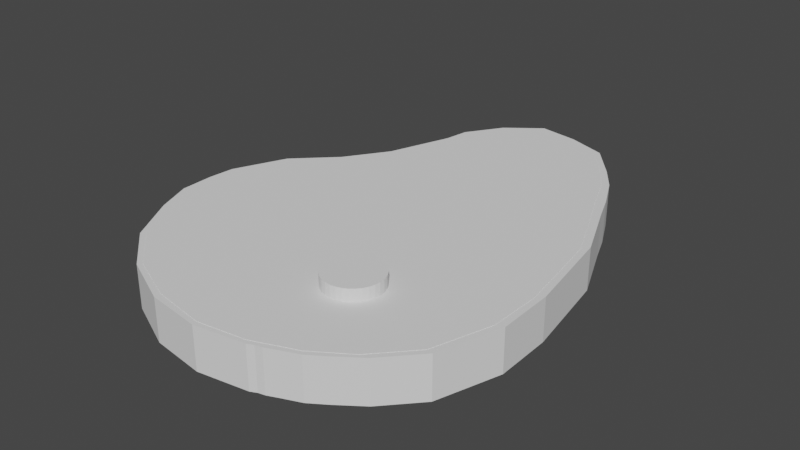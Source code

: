 # Source: steak.blend  (saved by Blender 3.4.6; exported with 4.5.12 LTS)
import bpy
from mathutils import Matrix  # noqa: F401  (used for matrix-valued properties, if any)

bpy.ops.wm.read_factory_settings(use_empty=True)
scene = bpy.context.scene
scene.name = 'Scene'

# ---- collections
col_collection = bpy.data.collections.new('Collection'); scene.collection.children.link(col_collection)

# ---- world
world_world = bpy.data.worlds.new('World'); scene.world = world_world
world_world.use_nodes = True; world_world.node_tree.nodes.clear()
_N = world_world.node_tree.nodes; _L = world_world.node_tree.links
n0 = _N.new('ShaderNodeOutputWorld'); n0.name = 'World Output'; n0.location = (300, 300)
n1 = _N.new('ShaderNodeBackground'); n1.name = 'Background'; n1.location = (10, 300)
n1.inputs[0].default_value = (0.05088, 0.05088, 0.05088, 1.0)
_L.new(n1.outputs[0], n0.inputs[0])
n0.is_active_output = True
world_world.color = (0.05088, 0.05088, 0.05088)
world_world.use_sun_shadow = False
world_world.sun_shadow_jitter_overblur = 0.0

# ---- meshes
me_x = bpy.data.meshes.new('Окружность')
me_x.from_pydata([(-0.1709, 0.9817, 0.0), (-0.1951, 0.9808, 0.0), (-0.2973, 0.9086, 0.0), (-0.3756, 0.7949, 0.0), (-0.4081, 0.6674, 0.0), (-0.4806, 0.464, 0.0), (-0.5791, 0.3156, 0.0), (-0.7062, 0.192, 0.0), (-0.7834, 0.03356, 0.0), (-0.7916, -0.1585, 0.0), (-0.7439, -0.2912, 0.0), (-0.6606, -0.4427, 0.0), (-0.5088, -0.5759, 0.0), (-0.345, -0.6484, 0.0), (-0.163, -0.6798, 0.0), (-0.002876, -0.6574, 0.0), (0.1403, -0.6034, 0.0), (0.2592, -0.5262, 0.0), (0.3735, -0.4022, 0.0), (0.4366, -0.203, 0.0), (0.4386, -0.02673, 0.0), (0.4074, 0.1736, 0.0), (0.3869, 0.2946, 0.0), (0.3218, 0.4456, 0.0), (0.2678, 0.5675, 0.0), (0.2089, 0.7107, 0.0), (0.1672, 0.7763, 0.0), (0.1206, 0.8393, 0.0), (0.05419, 0.9176, 0.0), (-0.03633, 0.9535, 0.0), (-0.06887, 0.9635, 0.0), (-0.1222, 0.9716, 0.0), (-0.1709, 0.9817, 0.1007), (-0.1951, 0.9808, 0.1007), (-0.2973, 0.9086, 0.1007), (-0.3756, 0.7949, 0.1007), (-0.4081, 0.6674, 0.1007), (-0.4806, 0.464, 0.1007), (-0.5791, 0.3156, 0.1007), (-0.7062, 0.192, 0.1007), (-0.7834, 0.03356, 0.1007), (-0.7916, -0.1585, 0.1007), (-0.7439, -0.2912, 0.1007), (-0.6606, -0.4427, 0.1007), (-0.5088, -0.5759, 0.1007), (-0.345, -0.6484, 0.1007), (-0.163, -0.6798, 0.1007), (-0.002876, -0.6574, 0.1007), (0.1403, -0.6034, 0.1007), (0.2592, -0.5262, 0.1007), (0.3735, -0.4022, 0.1007), (0.4366, -0.203, 0.1007), (0.4386, -0.02673, 0.1007), (0.4074, 0.1736, 0.1007), (0.3869, 0.2946, 0.1007), (0.3218, 0.4456, 0.1007), (0.2678, 0.5675, 0.1007), (0.2089, 0.7107, 0.1007), (0.1672, 0.7763, 0.1007), (0.1206, 0.8393, 0.1007), (0.05419, 0.9176, 0.1007), (-0.03633, 0.9535, 0.1007), (-0.06887, 0.9635, 0.1007), (-0.1222, 0.9716, 0.1007)], [], [(1, 0, 31, 30, 29, 28, 27, 26, 25, 24, 23, 22, 21, 20, 19, 18, 17, 16, 15, 14, 13, 12, 11, 10, 9, 8, 7, 6, 5, 4, 3, 2), (33, 34, 35, 36, 37, 38, 39, 40, 41, 42, 43, 44, 45, 46, 47, 48, 49, 50, 51, 52, 53, 54, 55, 56, 57, 58, 59, 60, 61, 62, 63, 32), (14, 15, 47, 46), (1, 2, 34, 33), (28, 29, 61, 60), (15, 16, 48, 47), (2, 3, 35, 34), (29, 30, 62, 61), (16, 17, 49, 48), (3, 4, 36, 35), (30, 31, 63, 62), (17, 18, 50, 49), (4, 5, 37, 36), (31, 0, 32, 63), (18, 19, 51, 50), (5, 6, 38, 37), (19, 20, 52, 51), (6, 7, 39, 38), (20, 21, 53, 52), (7, 8, 40, 39), (21, 22, 54, 53), (8, 9, 41, 40), (22, 23, 55, 54), (9, 10, 42, 41), (23, 24, 56, 55), (10, 11, 43, 42), (24, 25, 57, 56), (11, 12, 44, 43), (25, 26, 58, 57), (12, 13, 45, 44), (26, 27, 59, 58), (13, 14, 46, 45), (0, 1, 33, 32), (27, 28, 60, 59)])
_uv = me_x.uv_layers.new(name='UVКарта')
_uv.uv.foreach_set('vector', [0.0, 0.0, 0.0, 0.0, 0.0, 0.0, 0.0, 0.0, 0.0, 0.0, 0.0, 0.0, 0.0, 0.0, 0.0, 0.0, 0.0, 0.0, 0.0, 0.0, 0.0, 0.0, 0.0, 0.0, 0.0, 0.0, 0.0, 0.0, 0.0, 0.0, 0.0, 0.0, 0.0, 0.0, 0.0, 0.0, 0.0, 0.0, 0.0, 0.0, 0.0, 0.0, 0.0, 0.0, 0.0, 0.0, 0.0, 0.0, 0.0, 0.0, 0.0, 0.0, 0.0, 0.0, 0.0, 0.0, 0.0, 0.0, 0.0, 0.0, 0.0, 0.0, 0.0, 0.0, 0.0, 0.0, 0.0, 0.0, 0.0, 0.0, 0.0, 0.0, 0.0, 0.0, 0.0, 0.0, 0.0, 0.0, 0.0, 0.0, 0.0, 0.0, 0.0, 0.0, 0.0, 0.0, 0.0, 0.0, 0.0, 0.0, 0.0, 0.0, 0.0, 0.0, 0.0, 0.0, 0.0, 0.0, 0.0, 0.0, 0.0, 0.0, 0.0, 0.0, 0.0, 0.0, 0.0, 0.0, 0.0, 0.0, 0.0, 0.0, 0.0, 0.0, 0.0, 0.0, 0.0, 0.0, 0.0, 0.0, 0.0, 0.0, 0.0, 0.0, 0.0, 0.0, 0.0, 0.0, 0.0, 0.0, 0.0, 0.0, 0.0, 0.0, 0.0, 0.0, 0.0, 0.0, 0.0, 0.0, 0.0, 0.0, 0.0, 0.0, 0.0, 0.0, 0.0, 0.0, 0.0, 0.0, 0.0, 0.0, 0.0, 0.0, 0.0, 0.0, 0.0, 0.0, 0.0, 0.0, 0.0, 0.0, 0.0, 0.0, 0.0, 0.0, 0.0, 0.0, 0.0, 0.0, 0.0, 0.0, 0.0, 0.0, 0.0, 0.0, 0.0, 0.0, 0.0, 0.0, 0.0, 0.0, 0.0, 0.0, 0.0, 0.0, 0.0, 0.0, 0.0, 0.0, 0.0, 0.0, 0.0, 0.0, 0.0, 0.0, 0.0, 0.0, 0.0, 0.0, 0.0, 0.0, 0.0, 0.0, 0.0, 0.0, 0.0, 0.0, 0.0, 0.0, 0.0, 0.0, 0.0, 0.0, 0.0, 0.0, 0.0, 0.0, 0.0, 0.0, 0.0, 0.0, 0.0, 0.0, 0.0, 0.0, 0.0, 0.0, 0.0, 0.0, 0.0, 0.0, 0.0, 0.0, 0.0, 0.0, 0.0, 0.0, 0.0, 0.0, 0.0, 0.0, 0.0, 0.0, 0.0, 0.0, 0.0, 0.0, 0.0, 0.0, 0.0, 0.0, 0.0, 0.0, 0.0, 0.0, 0.0, 0.0, 0.0, 0.0, 0.0, 0.0, 0.0, 0.0, 0.0, 0.0, 0.0, 0.0, 0.0, 0.0, 0.0, 0.0, 0.0, 0.0, 0.0, 0.0, 0.0, 0.0, 0.0, 0.0, 0.0, 0.0, 0.0, 0.0, 0.0, 0.0, 0.0, 0.0, 0.0, 0.0, 0.0, 0.0, 0.0, 0.0, 0.0, 0.0, 0.0, 0.0, 0.0, 0.0, 0.0, 0.0, 0.0, 0.0, 0.0, 0.0, 0.0, 0.0, 0.0, 0.0, 0.0, 0.0, 0.0, 0.0, 0.0, 0.0, 0.0, 0.0, 0.0, 0.0, 0.0, 0.0, 0.0, 0.0, 0.0, 0.0, 0.0, 0.0, 0.0, 0.0, 0.0, 0.0, 0.0, 0.0, 0.0, 0.0, 0.0, 0.0, 0.0, 0.0, 0.0, 0.0, 0.0, 0.0, 0.0, 0.0, 0.0, 0.0, 0.0, 0.0, 0.0, 0.0, 0.0, 0.0, 0.0, 0.0, 0.0, 0.0, 0.0, 0.0, 0.0, 0.0, 0.0, 0.0, 0.0, 0.0, 0.0, 0.0, 0.0, 0.0, 0.0, 0.0, 0.0, 0.0, 0.0, 0.0, 0.0, 0.0, 0.0, 0.0, 0.0, 0.0, 0.0, 0.0])
me_x.update()
me_001 = bpy.data.meshes.new('Окружность.001')
me_001.from_pydata([(1.375e-09, 0.06274, 0.0), (-0.01224, 0.06153, 0.0), (-0.02401, 0.05796, 0.0), (-0.03486, 0.05216, 0.0), (-0.04436, 0.04436, 0.0), (-0.05216, 0.03486, 0.0), (-0.05796, 0.02401, 0.0), (-0.06153, 0.01224, 0.0), (-0.06274, 7.798e-09, 0.0), (-0.06153, -0.01224, 0.0), (-0.05796, -0.02401, 0.0), (-0.05216, -0.03486, 0.0), (-0.04436, -0.04436, 0.0), (-0.03486, -0.05216, 0.0), (-0.02401, -0.05796, 0.0), (-0.01224, -0.06153, 0.0), (1.375e-09, -0.06274, 0.0), (0.01224, -0.06153, 0.0), (0.02401, -0.05796, 0.0), (0.03486, -0.05216, 0.0), (0.04436, -0.04436, 0.0), (0.05216, -0.03486, 0.0), (0.05796, -0.02401, 0.0), (0.06153, -0.01224, 0.0), (0.06274, 7.798e-09, 0.0), (0.06153, 0.01224, 0.0), (0.05796, 0.02401, 0.0), (0.05216, 0.03486, 0.0), (0.04436, 0.04436, 0.0), (0.03486, 0.05216, 0.0), (0.02401, 0.05796, 0.0), (0.01224, 0.06153, 0.0), (1.375e-09, 0.06274, 0.1129), (-0.01224, 0.06153, 0.1129), (-0.02401, 0.05796, 0.1129), (-0.03486, 0.05216, 0.1129), (-0.04436, 0.04436, 0.1129), (-0.05216, 0.03486, 0.1129), (-0.05796, 0.02401, 0.1129), (-0.06153, 0.01224, 0.1129), (-0.06274, 7.798e-09, 0.1129), (-0.06153, -0.01224, 0.1129), (-0.05796, -0.02401, 0.1129), (-0.05216, -0.03486, 0.1129), (-0.04436, -0.04436, 0.1129), (-0.03486, -0.05216, 0.1129), (-0.02401, -0.05796, 0.1129), (-0.01224, -0.06153, 0.1129), (1.375e-09, -0.06274, 0.1129), (0.01224, -0.06153, 0.1129), (0.02401, -0.05796, 0.1129), (0.03486, -0.05216, 0.1129), (0.04436, -0.04436, 0.1129), (0.05216, -0.03486, 0.1129), (0.05796, -0.02401, 0.1129), (0.06153, -0.01224, 0.1129), (0.06274, 7.798e-09, 0.1129), (0.06153, 0.01224, 0.1129), (0.05796, 0.02401, 0.1129), (0.05216, 0.03486, 0.1129), (0.04436, 0.04436, 0.1129), (0.03486, 0.05216, 0.1129), (0.02401, 0.05796, 0.1129), (0.01224, 0.06153, 0.1129)], [], [(1, 0, 31, 30, 29, 28, 27, 26, 25, 24, 23, 22, 21, 20, 19, 18, 17, 16, 15, 14, 13, 12, 11, 10, 9, 8, 7, 6, 5, 4, 3, 2), (33, 34, 35, 36, 37, 38, 39, 40, 41, 42, 43, 44, 45, 46, 47, 48, 49, 50, 51, 52, 53, 54, 55, 56, 57, 58, 59, 60, 61, 62, 63, 32), (23, 24, 56, 55), (10, 11, 43, 42), (24, 25, 57, 56), (11, 12, 44, 43), (25, 26, 58, 57), (12, 13, 45, 44), (26, 27, 59, 58), (13, 14, 46, 45), (0, 1, 33, 32), (27, 28, 60, 59), (14, 15, 47, 46), (1, 2, 34, 33), (28, 29, 61, 60), (15, 16, 48, 47), (2, 3, 35, 34), (29, 30, 62, 61), (16, 17, 49, 48), (3, 4, 36, 35), (30, 31, 63, 62), (17, 18, 50, 49), (4, 5, 37, 36), (31, 0, 32, 63), (18, 19, 51, 50), (5, 6, 38, 37), (19, 20, 52, 51), (6, 7, 39, 38), (20, 21, 53, 52), (7, 8, 40, 39), (21, 22, 54, 53), (8, 9, 41, 40), (22, 23, 55, 54), (9, 10, 42, 41)])
_uv = me_001.uv_layers.new(name='UVКарта')
_uv.uv.foreach_set('vector', [0.0, 0.0, 0.0, 0.0, 0.0, 0.0, 0.0, 0.0, 0.0, 0.0, 0.0, 0.0, 0.0, 0.0, 0.0, 0.0, 0.0, 0.0, 0.0, 0.0, 0.0, 0.0, 0.0, 0.0, 0.0, 0.0, 0.0, 0.0, 0.0, 0.0, 0.0, 0.0, 0.0, 0.0, 0.0, 0.0, 0.0, 0.0, 0.0, 0.0, 0.0, 0.0, 0.0, 0.0, 0.0, 0.0, 0.0, 0.0, 0.0, 0.0, 0.0, 0.0, 0.0, 0.0, 0.0, 0.0, 0.0, 0.0, 0.0, 0.0, 0.0, 0.0, 0.0, 0.0, 0.0, 0.0, 0.0, 0.0, 0.0, 0.0, 0.0, 0.0, 0.0, 0.0, 0.0, 0.0, 0.0, 0.0, 0.0, 0.0, 0.0, 0.0, 0.0, 0.0, 0.0, 0.0, 0.0, 0.0, 0.0, 0.0, 0.0, 0.0, 0.0, 0.0, 0.0, 0.0, 0.0, 0.0, 0.0, 0.0, 0.0, 0.0, 0.0, 0.0, 0.0, 0.0, 0.0, 0.0, 0.0, 0.0, 0.0, 0.0, 0.0, 0.0, 0.0, 0.0, 0.0, 0.0, 0.0, 0.0, 0.0, 0.0, 0.0, 0.0, 0.0, 0.0, 0.0, 0.0, 0.0, 0.0, 0.0, 0.0, 0.0, 0.0, 0.0, 0.0, 0.0, 0.0, 0.0, 0.0, 0.0, 0.0, 0.0, 0.0, 0.0, 0.0, 0.0, 0.0, 0.0, 0.0, 0.0, 0.0, 0.0, 0.0, 0.0, 0.0, 0.0, 0.0, 0.0, 0.0, 0.0, 0.0, 0.0, 0.0, 0.0, 0.0, 0.0, 0.0, 0.0, 0.0, 0.0, 0.0, 0.0, 0.0, 0.0, 0.0, 0.0, 0.0, 0.0, 0.0, 0.0, 0.0, 0.0, 0.0, 0.0, 0.0, 0.0, 0.0, 0.0, 0.0, 0.0, 0.0, 0.0, 0.0, 0.0, 0.0, 0.0, 0.0, 0.0, 0.0, 0.0, 0.0, 0.0, 0.0, 0.0, 0.0, 0.0, 0.0, 0.0, 0.0, 0.0, 0.0, 0.0, 0.0, 0.0, 0.0, 0.0, 0.0, 0.0, 0.0, 0.0, 0.0, 0.0, 0.0, 0.0, 0.0, 0.0, 0.0, 0.0, 0.0, 0.0, 0.0, 0.0, 0.0, 0.0, 0.0, 0.0, 0.0, 0.0, 0.0, 0.0, 0.0, 0.0, 0.0, 0.0, 0.0, 0.0, 0.0, 0.0, 0.0, 0.0, 0.0, 0.0, 0.0, 0.0, 0.0, 0.0, 0.0, 0.0, 0.0, 0.0, 0.0, 0.0, 0.0, 0.0, 0.0, 0.0, 0.0, 0.0, 0.0, 0.0, 0.0, 0.0, 0.0, 0.0, 0.0, 0.0, 0.0, 0.0, 0.0, 0.0, 0.0, 0.0, 0.0, 0.0, 0.0, 0.0, 0.0, 0.0, 0.0, 0.0, 0.0, 0.0, 0.0, 0.0, 0.0, 0.0, 0.0, 0.0, 0.0, 0.0, 0.0, 0.0, 0.0, 0.0, 0.0, 0.0, 0.0, 0.0, 0.0, 0.0, 0.0, 0.0, 0.0, 0.0, 0.0, 0.0, 0.0, 0.0, 0.0, 0.0, 0.0, 0.0, 0.0, 0.0, 0.0, 0.0, 0.0, 0.0, 0.0, 0.0, 0.0, 0.0, 0.0, 0.0, 0.0, 0.0, 0.0, 0.0, 0.0, 0.0, 0.0, 0.0, 0.0, 0.0, 0.0, 0.0, 0.0, 0.0, 0.0, 0.0, 0.0, 0.0, 0.0, 0.0, 0.0, 0.0, 0.0, 0.0, 0.0, 0.0, 0.0, 0.0, 0.0, 0.0, 0.0, 0.0, 0.0, 0.0, 0.0, 0.0, 0.0, 0.0, 0.0, 0.0, 0.0, 0.0, 0.0, 0.0, 0.0, 0.0, 0.0, 0.0, 0.0])
me_001.update()
me_002 = bpy.data.meshes.new('Окружность.002')
me_002.from_pydata([(-0.06407, 0.9817, 0.0), (-0.2012, 1.002, 0.0), (-0.3186, 0.9117, 0.0), (-0.4, 0.7888, 0.0), (-0.4142, 0.7041, 0.0), (-0.4928, 0.4854, 0.0), (-0.5913, 0.34, 0.0), (-0.7245, 0.2103, 0.0), (-0.8047, 0.03051, 0.0), (-0.813, -0.05779, 0.0), (-0.811, -0.1722, 0.0), (-0.7643, -0.2932, 0.0), (-0.6705, -0.46, 0.0), (-0.5251, -0.5874, 0.0), (-0.3461, -0.6706, 0.0), (-0.1615, -0.697, 0.0), (0.009153, -0.6705, 0.0), (0.03033, -0.6604, 0.0), (0.05317, -0.6554, 0.0), (0.09181, -0.6393, 0.0), (0.1518, -0.6156, 0.0), (0.206, -0.58, 0.0), (0.2893, -0.52, 0.0), (0.395, -0.4056, 0.0), (0.463, -0.1922, 0.0), (0.4591, 0.002876, 0.0), (0.4052, 0.3217, 0.0), (0.3189, 0.5251, 0.0), (0.283, 0.6156, 0.0), (0.2291, 0.7277, 0.0), (0.1691, 0.814, 0.0), (0.07, 0.935, 0.0), (-0.06407, 0.9817, 0.09763), (-0.2012, 1.002, 0.09763), (-0.3186, 0.9117, 0.09763), (-0.4, 0.7888, 0.09763), (-0.4142, 0.7041, 0.09763), (-0.4928, 0.4854, 0.09763), (-0.5913, 0.34, 0.09763), (-0.7245, 0.2103, 0.09763), (-0.8047, 0.03051, 0.09763), (-0.813, -0.05779, 0.09763), (-0.811, -0.1722, 0.09763), (-0.7643, -0.2932, 0.09763), (-0.6705, -0.46, 0.09763), (-0.5251, -0.5874, 0.09763), (-0.3461, -0.6706, 0.09763), (-0.1615, -0.697, 0.09763), (0.009153, -0.6705, 0.09763), (0.03033, -0.6604, 0.09763), (0.05317, -0.6554, 0.09763), (0.09181, -0.6393, 0.09763), (0.1518, -0.6156, 0.09763), (0.206, -0.58, 0.09763), (0.2893, -0.52, 0.09763), (0.395, -0.4056, 0.09763), (0.463, -0.1922, 0.09763), (0.4591, 0.002876, 0.09763), (0.4052, 0.3217, 0.09763), (0.3189, 0.5251, 0.09763), (0.283, 0.6156, 0.09763), (0.2291, 0.7277, 0.09763), (0.1691, 0.814, 0.09763), (0.07, 0.935, 0.09763), (-0.06407, 0.9817, 0.09763), (-0.2012, 1.002, 0.09763), (-0.3186, 0.9117, 0.09763), (-0.4, 0.7888, 0.09763), (-0.4142, 0.7041, 0.09763), (-0.4928, 0.4854, 0.09763), (-0.5913, 0.34, 0.09763), (-0.7245, 0.2103, 0.09763), (-0.8047, 0.03051, 0.09763), (-0.813, -0.05779, 0.09763), (-0.811, -0.1722, 0.09763), (-0.7643, -0.2932, 0.09763), (-0.6705, -0.46, 0.09763), (-0.5251, -0.5874, 0.09763), (-0.3461, -0.6706, 0.09763), (-0.1615, -0.697, 0.09763), (0.009153, -0.6705, 0.09763), (0.03033, -0.6604, 0.09763), (0.05317, -0.6554, 0.09763), (0.09181, -0.6393, 0.09763), (0.1518, -0.6156, 0.09763), (0.206, -0.58, 0.09763), (0.2893, -0.52, 0.09763), (0.395, -0.4056, 0.09763), (0.463, -0.1922, 0.09763), (0.4591, 0.002876, 0.09763), (0.4052, 0.3217, 0.09763), (0.3189, 0.5251, 0.09763), (0.283, 0.6156, 0.09763), (0.2291, 0.7277, 0.09763), (0.1691, 0.814, 0.09763), (0.07, 0.935, 0.09763)], [], [(1, 0, 31, 30, 29, 28, 27, 26, 25, 24, 23, 22, 21, 20, 19, 18, 17, 16, 15, 14, 13, 12, 11, 10, 9, 8, 7, 6, 5, 4, 3, 2), (42, 43, 75, 74), (2, 3, 35, 34), (29, 30, 62, 61), (16, 17, 49, 48), (3, 4, 36, 35), (30, 31, 63, 62), (17, 18, 50, 49), (4, 5, 37, 36), (31, 0, 32, 63), (18, 19, 51, 50), (5, 6, 38, 37), (19, 20, 52, 51), (6, 7, 39, 38), (20, 21, 53, 52), (7, 8, 40, 39), (21, 22, 54, 53), (8, 9, 41, 40), (22, 23, 55, 54), (9, 10, 42, 41), (23, 24, 56, 55), (10, 11, 43, 42), (24, 25, 57, 56), (11, 12, 44, 43), (25, 26, 58, 57), (12, 13, 45, 44), (26, 27, 59, 58), (13, 14, 46, 45), (0, 1, 33, 32), (27, 28, 60, 59), (14, 15, 47, 46), (1, 2, 34, 33), (28, 29, 61, 60), (15, 16, 48, 47), (65, 66, 67, 68, 69, 70, 71, 72, 73, 74, 75, 76, 77, 78, 79, 80, 81, 82, 83, 84, 85, 86, 87, 88, 89, 90, 91, 92, 93, 94, 95, 64), (56, 57, 89, 88), (43, 44, 76, 75), (57, 58, 90, 89), (44, 45, 77, 76), (58, 59, 91, 90), (45, 46, 78, 77), (32, 33, 65, 64), (59, 60, 92, 91), (46, 47, 79, 78), (33, 34, 66, 65), (60, 61, 93, 92), (47, 48, 80, 79), (34, 35, 67, 66), (61, 62, 94, 93), (48, 49, 81, 80), (35, 36, 68, 67), (62, 63, 95, 94), (49, 50, 82, 81), (36, 37, 69, 68), (63, 32, 64, 95), (50, 51, 83, 82), (37, 38, 70, 69), (51, 52, 84, 83), (38, 39, 71, 70), (52, 53, 85, 84), (39, 40, 72, 71), (53, 54, 86, 85), (40, 41, 73, 72), (54, 55, 87, 86), (41, 42, 74, 73), (55, 56, 88, 87)])
_uv = me_002.uv_layers.new(name='UVКарта')
_uv.uv.foreach_set('vector', [0.0, 0.0, 0.0, 0.0, 0.0, 0.0, 0.0, 0.0, 0.0, 0.0, 0.0, 0.0, 0.0, 0.0, 0.0, 0.0, 0.0, 0.0, 0.0, 0.0, 0.0, 0.0, 0.0, 0.0, 0.0, 0.0, 0.0, 0.0, 0.0, 0.0, 0.0, 0.0, 0.0, 0.0, 0.0, 0.0, 0.0, 0.0, 0.0, 0.0, 0.0, 0.0, 0.0, 0.0, 0.0, 0.0, 0.0, 0.0, 0.0, 0.0, 0.0, 0.0, 0.0, 0.0, 0.0, 0.0, 0.0, 0.0, 0.0, 0.0, 0.0, 0.0, 0.0, 0.0, 0.0, 0.0, 0.0, 0.0, 0.0, 0.0, 0.0, 0.0, 0.0, 0.0, 0.0, 0.0, 0.0, 0.0, 0.0, 0.0, 0.0, 0.0, 0.0, 0.0, 0.0, 0.0, 0.0, 0.0, 0.0, 0.0, 0.0, 0.0, 0.0, 0.0, 0.0, 0.0, 0.0, 0.0, 0.0, 0.0, 0.0, 0.0, 0.0, 0.0, 0.0, 0.0, 0.0, 0.0, 0.0, 0.0, 0.0, 0.0, 0.0, 0.0, 0.0, 0.0, 0.0, 0.0, 0.0, 0.0, 0.0, 0.0, 0.0, 0.0, 0.0, 0.0, 0.0, 0.0, 0.0, 0.0, 0.0, 0.0, 0.0, 0.0, 0.0, 0.0, 0.0, 0.0, 0.0, 0.0, 0.0, 0.0, 0.0, 0.0, 0.0, 0.0, 0.0, 0.0, 0.0, 0.0, 0.0, 0.0, 0.0, 0.0, 0.0, 0.0, 0.0, 0.0, 0.0, 0.0, 0.0, 0.0, 0.0, 0.0, 0.0, 0.0, 0.0, 0.0, 0.0, 0.0, 0.0, 0.0, 0.0, 0.0, 0.0, 0.0, 0.0, 0.0, 0.0, 0.0, 0.0, 0.0, 0.0, 0.0, 0.0, 0.0, 0.0, 0.0, 0.0, 0.0, 0.0, 0.0, 0.0, 0.0, 0.0, 0.0, 0.0, 0.0, 0.0, 0.0, 0.0, 0.0, 0.0, 0.0, 0.0, 0.0, 0.0, 0.0, 0.0, 0.0, 0.0, 0.0, 0.0, 0.0, 0.0, 0.0, 0.0, 0.0, 0.0, 0.0, 0.0, 0.0, 0.0, 0.0, 0.0, 0.0, 0.0, 0.0, 0.0, 0.0, 0.0, 0.0, 0.0, 0.0, 0.0, 0.0, 0.0, 0.0, 0.0, 0.0, 0.0, 0.0, 0.0, 0.0, 0.0, 0.0, 0.0, 0.0, 0.0, 0.0, 0.0, 0.0, 0.0, 0.0, 0.0, 0.0, 0.0, 0.0, 0.0, 0.0, 0.0, 0.0, 0.0, 0.0, 0.0, 0.0, 0.0, 0.0, 0.0, 0.0, 0.0, 0.0, 0.0, 0.0, 0.0, 0.0, 0.0, 0.0, 0.0, 0.0, 0.0, 0.0, 0.0, 0.0, 0.0, 0.0, 0.0, 0.0, 0.0, 0.0, 0.0, 0.0, 0.0, 0.0, 0.0, 0.0, 0.0, 0.0, 0.0, 0.0, 0.0, 0.0, 0.0, 0.0, 0.0, 0.0, 0.0, 0.0, 0.0, 0.0, 0.0, 0.0, 0.0, 0.0, 0.0, 0.0, 0.0, 0.0, 0.0, 0.0, 0.0, 0.0, 0.0, 0.0, 0.0, 0.0, 0.0, 0.0, 0.0, 0.0, 0.0, 0.0, 0.0, 0.0, 0.0, 0.0, 0.0, 0.0, 0.0, 0.0, 0.0, 0.0, 0.0, 0.0, 0.0, 0.0, 0.0, 0.0, 0.0, 0.0, 0.0, 0.0, 0.0, 0.0, 0.0, 0.0, 0.0, 0.0, 0.0, 0.0, 0.0, 0.0, 0.0, 0.0, 0.0, 0.0, 0.0, 0.0, 0.0, 0.0, 0.0, 0.0, 0.0, 0.0, 0.0, 0.0, 0.0, 0.0, 0.0, 0.0, 0.0, 0.0, 0.0, 0.0, 0.0, 0.0, 0.0, 0.0, 0.0, 0.0, 0.0, 0.0, 0.0, 0.0, 0.0, 0.0, 0.0, 0.0, 0.0, 0.0, 0.0, 0.0, 0.0, 0.0, 0.0, 0.0, 0.0, 0.0, 0.0, 0.0, 0.0, 0.0, 0.0, 0.0, 0.0, 0.0, 0.0, 0.0, 0.0, 0.0, 0.0, 0.0, 0.0, 0.0, 0.0, 0.0, 0.0, 0.0, 0.0, 0.0, 0.0, 0.0, 0.0, 0.0, 0.0, 0.0, 0.0, 0.0, 0.0, 0.0, 0.0, 0.0, 0.0, 0.0, 0.0, 0.0, 0.0, 0.0, 0.0, 0.0, 0.0, 0.0, 0.0, 0.0, 0.0, 0.0, 0.0, 0.0, 0.0, 0.0, 0.0, 0.0, 0.0, 0.0, 0.0, 0.0, 0.0, 0.0, 0.0, 0.0, 0.0, 0.0, 0.0, 0.0, 0.0, 0.0, 0.0, 0.0, 0.0, 0.0, 0.0, 0.0, 0.0, 0.0, 0.0, 0.0, 0.0, 0.0, 0.0, 0.0, 0.0, 0.0, 0.0, 0.0, 0.0, 0.0, 0.0, 0.0, 0.0, 0.0, 0.0, 0.0, 0.0, 0.0, 0.0, 0.0, 0.0, 0.0, 0.0, 0.0, 0.0, 0.0, 0.0, 0.0, 0.0, 0.0, 0.0, 0.0, 0.0, 0.0, 0.0, 0.0, 0.0, 0.0, 0.0, 0.0, 0.0, 0.0, 0.0, 0.0, 0.0, 0.0, 0.0, 0.0, 0.0, 0.0, 0.0, 0.0, 0.0, 0.0, 0.0, 0.0, 0.0, 0.0, 0.0, 0.0, 0.0, 0.0, 0.0, 0.0, 0.0, 0.0, 0.0, 0.0, 0.0, 0.0, 0.0, 0.0, 0.0, 0.0, 0.0, 0.0, 0.0, 0.0, 0.0, 0.0, 0.0, 0.0, 0.0, 0.0, 0.0, 0.0, 0.0, 0.0, 0.0, 0.0, 0.0, 0.0, 0.0, 0.0, 0.0, 0.0, 0.0, 0.0, 0.0, 0.0, 0.0, 0.0, 0.0, 0.0, 0.0, 0.0, 0.0, 0.0, 0.0, 0.0, 0.0, 0.0, 0.0, 0.0, 0.0, 0.0, 0.0, 0.0, 0.0, 0.0, 0.0, 0.0, 0.0, 0.0, 0.0, 0.0, 0.0, 0.0, 0.0, 0.0, 0.0, 0.0, 0.0, 0.0, 0.0, 0.0, 0.0, 0.0, 0.0, 0.0, 0.0, 0.0, 0.0, 0.0, 0.0, 0.0, 0.0, 0.0, 0.0, 0.0, 0.0, 0.0, 0.0, 0.0])
me_002.update()

# ---- objects
ob_x = bpy.data.objects.new('Окружность', me_x)
ob_001 = bpy.data.objects.new('Окружность.001', me_001)
ob_002 = bpy.data.objects.new('Окружность.002', me_002)

# ---- transforms, parenting, visibility, modifiers, constraints
ob_x.location = (0.0, 0.0, 0.0)
ob_x.scale = (1.0, 1.0, 1.453)
ob_001.location = (0.02054, -0.2789, 0.0)
ob_001.scale = (1.522, 1.522, 1.661)
ob_002.location = (0.0, 0.0, 0.0)
ob_002.scale = (1.0, 1.0, 1.489)

# ---- collection membership
col_collection.objects.link(ob_x)
col_collection.objects.link(ob_001)
col_collection.objects.link(ob_002)

# ---- scene / render settings (as saved in the file)
scene.frame_start = 1; scene.frame_end = 250; scene.frame_set(1)
scene.render.engine = 'BLENDER_EEVEE_NEXT'
scene.cycles.sampling_pattern = 'TABULATED_SOBOL'
scene.cycles.use_light_tree = False
scene.view_settings.view_transform = 'Filmic'
bpy.context.view_layer.update()

# ---- added for rendering (the .blend has no active camera and no usable light): camera, sun
cam_auto = bpy.data.cameras.new('AutoCamera')
cam_auto.lens = 50.0
cam_auto.sensor_width = 36.0
cam_auto.clip_end = 1000.0
ob_auto_camera = bpy.data.objects.new('AutoCamera', cam_auto)
scene.collection.objects.link(ob_auto_camera)
ob_auto_camera.location = (1.79871, -2.21588, 1.6727)
ob_auto_camera.rotation_euler = (1.09748, -7.21219e-08, 0.694738)
scene.camera = ob_auto_camera
light_auto_sun = bpy.data.lights.new('AutoSun', 'SUN')
light_auto_sun.energy = 3.0
light_auto_sun.angle = 0.0523599
ob_auto_sun = bpy.data.objects.new('AutoSun', light_auto_sun)
scene.collection.objects.link(ob_auto_sun)
ob_auto_sun.rotation_euler = (0.872665, 0.174533, 0.523599)
bpy.context.view_layer.update()
